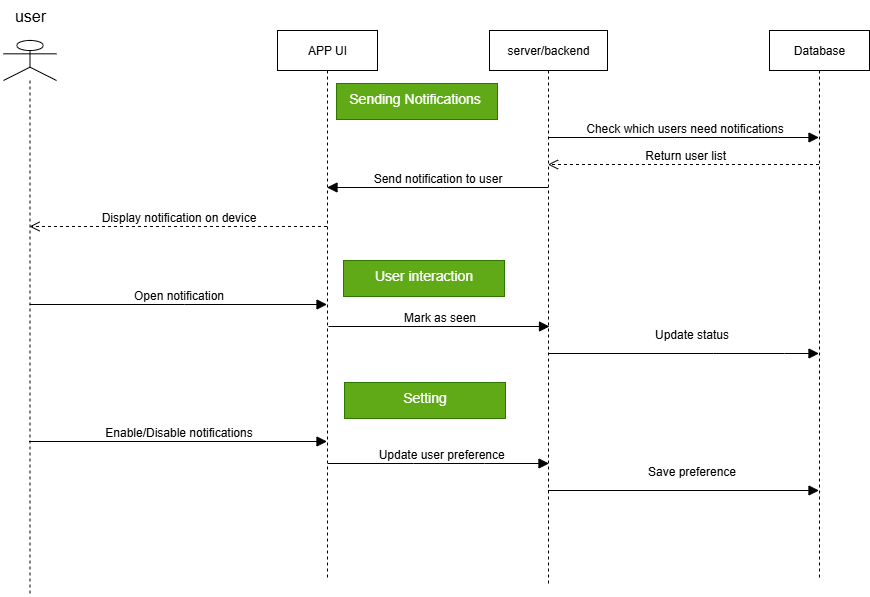

The diagram above was exported from draw.io. Its source (the exported page's mxGraphModel, read from the mxfile embedded in the PNG):
<mxGraphModel dx="1042" dy="686" grid="0" gridSize="10" guides="1" tooltips="1" connect="1" arrows="1" fold="1" page="0" pageScale="1" pageWidth="850" pageHeight="1100" math="0" shadow="0">
  <root>
    <mxCell id="0" />
    <mxCell id="1" parent="0" />
    <mxCell id="2ANlR_J_ANgXDacGd6zQ-1" value="" style="shape=umlLifeline;perimeter=lifelinePerimeter;whiteSpace=wrap;html=1;container=1;dropTarget=0;collapsible=0;recursiveResize=0;outlineConnect=0;portConstraint=eastwest;newEdgeStyle={&quot;curved&quot;:0,&quot;rounded&quot;:0};participant=umlActor;" parent="1" vertex="1">
      <mxGeometry x="7" y="48" width="53" height="556" as="geometry" />
    </mxCell>
    <mxCell id="2ANlR_J_ANgXDacGd6zQ-2" value="user" style="text;strokeColor=none;fillColor=none;html=1;align=center;verticalAlign=middle;whiteSpace=wrap;rounded=0;fontSize=16;" parent="1" vertex="1">
      <mxGeometry x="3.5" y="8" width="60" height="30" as="geometry" />
    </mxCell>
    <mxCell id="2ANlR_J_ANgXDacGd6zQ-3" value="APP UI" style="shape=umlLifeline;perimeter=lifelinePerimeter;whiteSpace=wrap;html=1;container=1;dropTarget=0;collapsible=0;recursiveResize=0;outlineConnect=0;portConstraint=eastwest;newEdgeStyle={&quot;curved&quot;:0,&quot;rounded&quot;:0};" parent="1" vertex="1">
      <mxGeometry x="281" y="38" width="100" height="547" as="geometry" />
    </mxCell>
    <mxCell id="2ANlR_J_ANgXDacGd6zQ-4" value="server/backend" style="shape=umlLifeline;perimeter=lifelinePerimeter;whiteSpace=wrap;html=1;container=1;dropTarget=0;collapsible=0;recursiveResize=0;outlineConnect=0;portConstraint=eastwest;newEdgeStyle={&quot;curved&quot;:0,&quot;rounded&quot;:0};" parent="1" vertex="1">
      <mxGeometry x="493" y="38" width="118" height="553" as="geometry" />
    </mxCell>
    <mxCell id="2ANlR_J_ANgXDacGd6zQ-5" value="Database" style="shape=umlLifeline;perimeter=lifelinePerimeter;whiteSpace=wrap;html=1;container=1;dropTarget=0;collapsible=0;recursiveResize=0;outlineConnect=0;portConstraint=eastwest;newEdgeStyle={&quot;curved&quot;:0,&quot;rounded&quot;:0};" parent="1" vertex="1">
      <mxGeometry x="773" y="38" width="100" height="550" as="geometry" />
    </mxCell>
    <mxCell id="2ANlR_J_ANgXDacGd6zQ-6" value="Sending Notifications " style="text;whiteSpace=wrap;fontSize=14;align=center;fillColor=#60a917;strokeColor=#2D7600;fontColor=#ffffff;" parent="1" vertex="1">
      <mxGeometry x="340" y="91" width="161" height="36" as="geometry" />
    </mxCell>
    <mxCell id="2ANlR_J_ANgXDacGd6zQ-7" value="Check which users need notifications" style="html=1;verticalAlign=bottom;endArrow=block;curved=0;rounded=0;fontSize=12;startSize=8;endSize=8;" parent="1" source="2ANlR_J_ANgXDacGd6zQ-4" target="2ANlR_J_ANgXDacGd6zQ-5" edge="1">
      <mxGeometry width="80" relative="1" as="geometry">
        <mxPoint x="385" y="323" as="sourcePoint" />
        <mxPoint x="465" y="323" as="targetPoint" />
        <Array as="points">
          <mxPoint x="678" y="145" />
        </Array>
      </mxGeometry>
    </mxCell>
    <mxCell id="2ANlR_J_ANgXDacGd6zQ-8" value="&amp;nbsp;Return user list" style="html=1;verticalAlign=bottom;endArrow=open;dashed=1;endSize=8;curved=0;rounded=0;fontSize=12;" parent="1" source="2ANlR_J_ANgXDacGd6zQ-5" target="2ANlR_J_ANgXDacGd6zQ-4" edge="1">
      <mxGeometry relative="1" as="geometry">
        <mxPoint x="465" y="323" as="sourcePoint" />
        <mxPoint x="547" y="325" as="targetPoint" />
        <Array as="points">
          <mxPoint x="681" y="172" />
        </Array>
      </mxGeometry>
    </mxCell>
    <mxCell id="2ANlR_J_ANgXDacGd6zQ-9" value="Send notification to user" style="html=1;verticalAlign=bottom;endArrow=block;curved=0;rounded=0;fontSize=12;startSize=8;endSize=8;" parent="1" source="2ANlR_J_ANgXDacGd6zQ-4" target="2ANlR_J_ANgXDacGd6zQ-3" edge="1">
      <mxGeometry width="80" relative="1" as="geometry">
        <mxPoint x="385" y="323" as="sourcePoint" />
        <mxPoint x="465" y="323" as="targetPoint" />
        <Array as="points">
          <mxPoint x="447" y="195" />
        </Array>
      </mxGeometry>
    </mxCell>
    <mxCell id="2ANlR_J_ANgXDacGd6zQ-11" value="Display notification on device" style="html=1;verticalAlign=bottom;endArrow=open;dashed=1;endSize=8;curved=0;rounded=0;fontSize=12;" parent="1" source="2ANlR_J_ANgXDacGd6zQ-3" target="2ANlR_J_ANgXDacGd6zQ-1" edge="1">
      <mxGeometry relative="1" as="geometry">
        <mxPoint x="557" y="209" as="sourcePoint" />
        <mxPoint x="286" y="209" as="targetPoint" />
        <Array as="points">
          <mxPoint x="184" y="234" />
        </Array>
      </mxGeometry>
    </mxCell>
    <mxCell id="2ANlR_J_ANgXDacGd6zQ-12" value="User interaction" style="text;whiteSpace=wrap;fontSize=14;align=center;fillColor=#60a917;strokeColor=#2D7600;fontColor=#ffffff;" parent="1" vertex="1">
      <mxGeometry x="347" y="268" width="161" height="36" as="geometry" />
    </mxCell>
    <mxCell id="2ANlR_J_ANgXDacGd6zQ-13" value="Open notification" style="html=1;verticalAlign=bottom;endArrow=block;curved=0;rounded=0;fontSize=12;startSize=8;endSize=8;" parent="1" source="2ANlR_J_ANgXDacGd6zQ-1" target="2ANlR_J_ANgXDacGd6zQ-3" edge="1">
      <mxGeometry width="80" relative="1" as="geometry">
        <mxPoint x="36" y="392" as="sourcePoint" />
        <mxPoint x="334" y="390" as="targetPoint" />
        <Array as="points">
          <mxPoint x="188" y="312" />
        </Array>
      </mxGeometry>
    </mxCell>
    <mxCell id="2ANlR_J_ANgXDacGd6zQ-14" value="Mark as seen" style="html=1;verticalAlign=bottom;endArrow=block;curved=0;rounded=0;fontSize=12;startSize=8;endSize=8;" parent="1" edge="1">
      <mxGeometry width="80" relative="1" as="geometry">
        <mxPoint x="332" y="334" as="sourcePoint" />
        <mxPoint x="553" y="334" as="targetPoint" />
        <Array as="points">
          <mxPoint x="417.5" y="334" />
          <mxPoint x="488.5" y="334" />
        </Array>
      </mxGeometry>
    </mxCell>
    <mxCell id="2ANlR_J_ANgXDacGd6zQ-15" value="Update status" style="html=1;verticalAlign=bottom;endArrow=block;curved=0;rounded=0;fontSize=12;startSize=8;endSize=8;" parent="1" source="2ANlR_J_ANgXDacGd6zQ-4" target="2ANlR_J_ANgXDacGd6zQ-5" edge="1">
      <mxGeometry x="0.0517" y="10" width="80" relative="1" as="geometry">
        <mxPoint x="632" y="361" as="sourcePoint" />
        <mxPoint x="853" y="361" as="targetPoint" />
        <Array as="points">
          <mxPoint x="717" y="361" />
          <mxPoint x="788" y="361" />
        </Array>
        <mxPoint as="offset" />
      </mxGeometry>
    </mxCell>
    <mxCell id="2ANlR_J_ANgXDacGd6zQ-16" value="Setting" style="text;whiteSpace=wrap;fontSize=14;align=center;fillColor=#60a917;strokeColor=#2D7600;fontColor=#ffffff;" parent="1" vertex="1">
      <mxGeometry x="348" y="390" width="161" height="36" as="geometry" />
    </mxCell>
    <mxCell id="2ANlR_J_ANgXDacGd6zQ-17" value="Enable/Disable notifications" style="html=1;verticalAlign=bottom;endArrow=block;curved=0;rounded=0;fontSize=12;startSize=8;endSize=8;" parent="1" edge="1">
      <mxGeometry width="80" relative="1" as="geometry">
        <mxPoint x="32.5" y="449" as="sourcePoint" />
        <mxPoint x="330.5" y="449" as="targetPoint" />
        <Array as="points">
          <mxPoint x="187.5" y="449" />
        </Array>
      </mxGeometry>
    </mxCell>
    <mxCell id="2ANlR_J_ANgXDacGd6zQ-18" value="&amp;nbsp;Update user preference" style="html=1;verticalAlign=bottom;endArrow=block;curved=0;rounded=0;fontSize=12;startSize=8;endSize=8;" parent="1" edge="1">
      <mxGeometry width="80" relative="1" as="geometry">
        <mxPoint x="331.5" y="471" as="sourcePoint" />
        <mxPoint x="552.5" y="471" as="targetPoint" />
        <Array as="points">
          <mxPoint x="417" y="471" />
          <mxPoint x="488" y="471" />
        </Array>
      </mxGeometry>
    </mxCell>
    <mxCell id="2ANlR_J_ANgXDacGd6zQ-19" value="Save preference" style="html=1;verticalAlign=bottom;endArrow=block;curved=0;rounded=0;fontSize=12;startSize=8;endSize=8;" parent="1" edge="1">
      <mxGeometry x="0.0517" y="10" width="80" relative="1" as="geometry">
        <mxPoint x="551.5" y="498" as="sourcePoint" />
        <mxPoint x="822.5" y="498" as="targetPoint" />
        <Array as="points">
          <mxPoint x="716.5" y="498" />
          <mxPoint x="787.5" y="498" />
        </Array>
        <mxPoint as="offset" />
      </mxGeometry>
    </mxCell>
  </root>
</mxGraphModel>